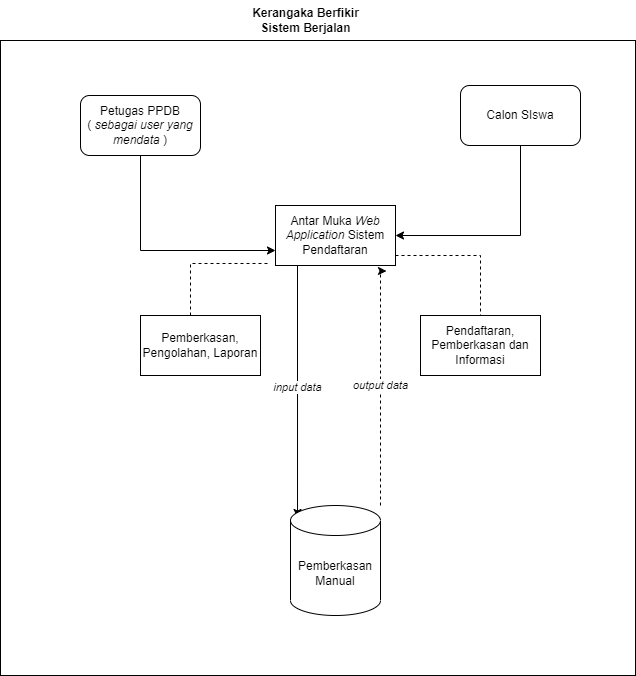

The diagram above was exported from draw.io. Its source (the exported page's mxGraphModel, read from the mxfile embedded in the PNG):
<mxGraphModel dx="941" dy="692" grid="1" gridSize="10" guides="1" tooltips="1" connect="1" arrows="1" fold="1" page="1" pageScale="1" pageWidth="850" pageHeight="1100" math="0" shadow="0">
  <root>
    <mxCell id="0" />
    <mxCell id="1" parent="0" />
    <mxCell id="ZPeey3Y5oscSQJRh8nPQ-1" value="" style="whiteSpace=wrap;html=1;aspect=fixed;" parent="1" vertex="1">
      <mxGeometry x="120" y="55" width="635" height="635" as="geometry" />
    </mxCell>
    <mxCell id="ZPeey3Y5oscSQJRh8nPQ-2" value="&lt;b&gt;Kerangaka Berfikir&lt;br&gt;Sistem Berjalan&lt;br&gt;&lt;/b&gt;" style="text;html=1;align=center;verticalAlign=middle;resizable=0;points=[];autosize=1;strokeColor=none;fillColor=none;" parent="1" vertex="1">
      <mxGeometry x="360" y="15" width="130" height="40" as="geometry" />
    </mxCell>
    <mxCell id="NhY5ZI--tglx_QXhOlJH-27" style="edgeStyle=orthogonalEdgeStyle;rounded=0;orthogonalLoop=1;jettySize=auto;html=1;entryX=0;entryY=0.75;entryDx=0;entryDy=0;" edge="1" parent="1" source="NhY5ZI--tglx_QXhOlJH-10" target="NhY5ZI--tglx_QXhOlJH-11">
      <mxGeometry relative="1" as="geometry">
        <Array as="points">
          <mxPoint x="260" y="265" />
        </Array>
      </mxGeometry>
    </mxCell>
    <mxCell id="NhY5ZI--tglx_QXhOlJH-10" value="Petugas PPDB&lt;br&gt;( &lt;i&gt;sebagai user yang mendata &lt;/i&gt;)" style="rounded=1;whiteSpace=wrap;html=1;" vertex="1" parent="1">
      <mxGeometry x="200" y="110" width="120" height="60" as="geometry" />
    </mxCell>
    <mxCell id="NhY5ZI--tglx_QXhOlJH-32" style="edgeStyle=orthogonalEdgeStyle;rounded=0;orthogonalLoop=1;jettySize=auto;html=1;endArrow=none;endFill=0;dashed=1;" edge="1" parent="1" source="NhY5ZI--tglx_QXhOlJH-11" target="NhY5ZI--tglx_QXhOlJH-28">
      <mxGeometry relative="1" as="geometry">
        <Array as="points">
          <mxPoint x="600" y="270" />
        </Array>
      </mxGeometry>
    </mxCell>
    <mxCell id="NhY5ZI--tglx_QXhOlJH-11" value="Antar Muka &lt;i&gt;Web Application &lt;/i&gt;Sistem Pendaftaran" style="rounded=0;whiteSpace=wrap;html=1;" vertex="1" parent="1">
      <mxGeometry x="395" y="220" width="120" height="60" as="geometry" />
    </mxCell>
    <mxCell id="NhY5ZI--tglx_QXhOlJH-19" style="edgeStyle=orthogonalEdgeStyle;rounded=0;orthogonalLoop=1;jettySize=auto;html=1;entryX=1;entryY=0.5;entryDx=0;entryDy=0;" edge="1" parent="1" source="NhY5ZI--tglx_QXhOlJH-14" target="NhY5ZI--tglx_QXhOlJH-11">
      <mxGeometry relative="1" as="geometry">
        <mxPoint x="640" y="220" as="targetPoint" />
        <Array as="points">
          <mxPoint x="640" y="250" />
        </Array>
      </mxGeometry>
    </mxCell>
    <mxCell id="NhY5ZI--tglx_QXhOlJH-14" value="Calon SIswa" style="rounded=1;whiteSpace=wrap;html=1;" vertex="1" parent="1">
      <mxGeometry x="580" y="100" width="120" height="60" as="geometry" />
    </mxCell>
    <mxCell id="NhY5ZI--tglx_QXhOlJH-23" value="input data" style="edgeStyle=orthogonalEdgeStyle;rounded=0;orthogonalLoop=1;jettySize=auto;html=1;entryX=0.078;entryY=0.109;entryDx=0;entryDy=0;entryPerimeter=0;fontStyle=2;exitX=0.25;exitY=1;exitDx=0;exitDy=0;" edge="1" parent="1" source="NhY5ZI--tglx_QXhOlJH-11" target="NhY5ZI--tglx_QXhOlJH-16">
      <mxGeometry relative="1" as="geometry">
        <mxPoint x="417" y="440" as="sourcePoint" />
        <Array as="points">
          <mxPoint x="417" y="280" />
        </Array>
      </mxGeometry>
    </mxCell>
    <mxCell id="NhY5ZI--tglx_QXhOlJH-22" value="&lt;i&gt;output data&lt;/i&gt;" style="edgeStyle=orthogonalEdgeStyle;rounded=0;orthogonalLoop=1;jettySize=auto;html=1;dashed=1;entryX=0.925;entryY=1.092;entryDx=0;entryDy=0;entryPerimeter=0;" edge="1" parent="1" source="NhY5ZI--tglx_QXhOlJH-16" target="NhY5ZI--tglx_QXhOlJH-11">
      <mxGeometry relative="1" as="geometry">
        <mxPoint x="500" y="444" as="targetPoint" />
        <Array as="points">
          <mxPoint x="500" y="286" />
        </Array>
      </mxGeometry>
    </mxCell>
    <mxCell id="NhY5ZI--tglx_QXhOlJH-16" value="Pemberkasan Manual" style="shape=cylinder3;whiteSpace=wrap;html=1;boundedLbl=1;backgroundOutline=1;size=15;" vertex="1" parent="1">
      <mxGeometry x="410" y="520" width="90" height="110" as="geometry" />
    </mxCell>
    <mxCell id="NhY5ZI--tglx_QXhOlJH-28" value="Pendaftaran, Pemberkasan dan Informasi" style="rounded=0;whiteSpace=wrap;html=1;" vertex="1" parent="1">
      <mxGeometry x="540" y="330" width="120" height="60" as="geometry" />
    </mxCell>
    <mxCell id="NhY5ZI--tglx_QXhOlJH-30" style="edgeStyle=orthogonalEdgeStyle;rounded=0;orthogonalLoop=1;jettySize=auto;html=1;startArrow=none;startFill=0;endArrow=none;endFill=0;dashed=1;" edge="1" parent="1" source="NhY5ZI--tglx_QXhOlJH-29">
      <mxGeometry relative="1" as="geometry">
        <mxPoint x="390" y="278" as="targetPoint" />
        <Array as="points">
          <mxPoint x="310" y="278" />
        </Array>
      </mxGeometry>
    </mxCell>
    <mxCell id="NhY5ZI--tglx_QXhOlJH-29" value="Pemberkasan, Pengolahan, Laporan" style="rounded=0;whiteSpace=wrap;html=1;" vertex="1" parent="1">
      <mxGeometry x="260" y="330" width="120" height="60" as="geometry" />
    </mxCell>
  </root>
</mxGraphModel>